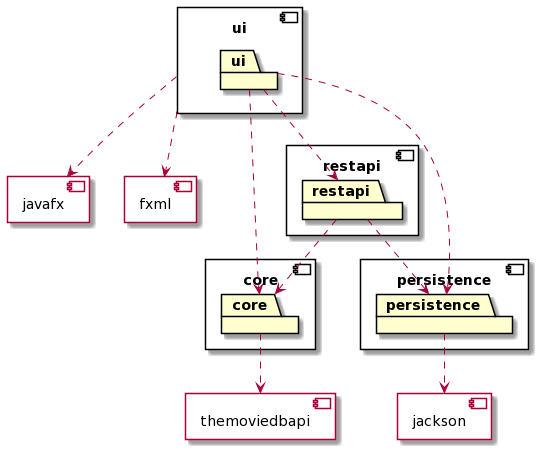

The diagram above was rendered by PlantUML. Its source (embedded in the PNG):
@startuml
allowmixing
component core {
 package core
}

component jackson {
}

component themoviedbapi {
}

component ui as moviebook.ui {
 package ui
}


component persistence as moviebook.persistence {
 package persistence
}

component javafx {
}

component fxml {
}

component restapi {
 package restapi
}


core ..> themoviedbapi
persistence ..> jackson
ui ..> .core
ui ..> .persistence
ui ..> .restapi
restapi ..> .core
restapi ..> .persistence

moviebook.ui ..> javafx
moviebook.ui ..> fxml
@enduml